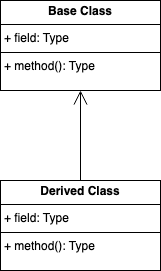

The diagram above was exported from draw.io. Its source (the exported page's mxGraphModel, read from the mxfile embedded in the PNG):
<mxGraphModel dx="628" dy="1010" grid="1" gridSize="10" guides="1" tooltips="1" connect="1" arrows="1" fold="1" page="1" pageScale="1" pageWidth="291" pageHeight="413" math="0" shadow="0">
  <root>
    <mxCell id="0" />
    <mxCell id="1" parent="0" />
    <mxCell id="4TIPQP6HmvJNAsJ1yDti-1" value="&lt;p style=&quot;margin:0px;margin-top:4px;text-align:center;&quot;&gt;&lt;b&gt;Derived Class&lt;/b&gt;&lt;br&gt;&lt;/p&gt;&lt;hr size=&quot;1&quot; style=&quot;border-style:solid;&quot;&gt;&lt;p style=&quot;margin:0px;margin-left:4px;&quot;&gt;+ field: Type&lt;/p&gt;&lt;hr size=&quot;1&quot; style=&quot;border-style:solid;&quot;&gt;&lt;p style=&quot;margin:0px;margin-left:4px;&quot;&gt;+ method(): Type&lt;/p&gt;" style="verticalAlign=top;align=left;overflow=fill;html=1;whiteSpace=wrap;" vertex="1" parent="1">
      <mxGeometry x="210" y="460" width="160" height="90" as="geometry" />
    </mxCell>
    <mxCell id="4TIPQP6HmvJNAsJ1yDti-2" value="&lt;p style=&quot;margin:0px;margin-top:4px;text-align:center;&quot;&gt;&lt;b&gt;Base Class&lt;/b&gt;&lt;/p&gt;&lt;hr size=&quot;1&quot; style=&quot;border-style:solid;&quot;&gt;&lt;p style=&quot;margin:0px;margin-left:4px;&quot;&gt;+ field: Type&lt;/p&gt;&lt;hr size=&quot;1&quot; style=&quot;border-style:solid;&quot;&gt;&lt;p style=&quot;margin:0px;margin-left:4px;&quot;&gt;+ method(): Type&lt;/p&gt;" style="verticalAlign=top;align=left;overflow=fill;html=1;whiteSpace=wrap;" vertex="1" parent="1">
      <mxGeometry x="210" y="280" width="160" height="90" as="geometry" />
    </mxCell>
    <mxCell id="4TIPQP6HmvJNAsJ1yDti-4" value="" style="endArrow=open;endFill=1;endSize=12;html=1;rounded=0;entryX=0.5;entryY=1;entryDx=0;entryDy=0;exitX=0.5;exitY=0;exitDx=0;exitDy=0;" edge="1" parent="1" source="4TIPQP6HmvJNAsJ1yDti-1" target="4TIPQP6HmvJNAsJ1yDti-2">
      <mxGeometry width="160" relative="1" as="geometry">
        <mxPoint x="210" y="500" as="sourcePoint" />
        <mxPoint x="370" y="500" as="targetPoint" />
      </mxGeometry>
    </mxCell>
  </root>
</mxGraphModel>